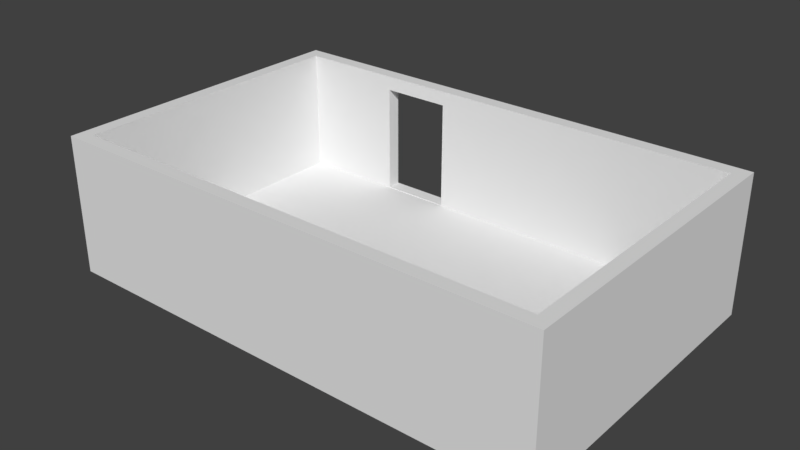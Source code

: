 # Source: houses.blend  (saved by Blender 2.78.0; exported with 4.5.12 LTS)
import bpy
from mathutils import Matrix  # noqa: F401  (used for matrix-valued properties, if any)

bpy.ops.wm.read_factory_settings(use_empty=True)
scene = bpy.context.scene
scene.name = 'Scene'

# ---- collections
col_collection_1 = bpy.data.collections.new('Collection 1'); scene.collection.children.link(col_collection_1)

# ---- world
world_world = bpy.data.worlds.new('World'); scene.world = world_world
world_world.color = (0.05088, 0.05088, 0.05088)
world_world.use_sun_shadow = False
world_world.sun_shadow_jitter_overblur = 0.0
world_world.cycles.sampling_method = 'MANUAL'

# ---- meshes
me_cube = bpy.data.meshes.new('Cube')
me_cube.from_pydata([(-34.78, -3.343, -1.0), (-34.78, -3.343, 3.0), (-34.78, 5.785, -1.0), (-34.78, 5.785, 3.0), (-32.78, -3.343, -1.0), (-32.78, -3.343, 3.0), (-32.78, 5.785, -1.0), (-32.78, 5.785, 3.0), (-34.78, -3.343, -0.6009), (-34.78, 5.785, -0.6009), (-32.78, 5.785, -0.6009), (-32.78, -3.343, -0.6009), (-34.78, 5.383, -0.6009), (-32.78, 5.383, -0.6009), (-32.78, 5.383, 3.0), (-32.78, 5.383, -1.0), (-34.78, 5.383, 3.0), (-34.78, 5.383, -1.0), (-34.78, -2.957, -0.6009), (-32.78, -2.957, -1.0), (-34.78, -2.957, 3.0), (-34.78, -2.957, -1.0), (-32.78, -2.957, 3.0), (-32.78, -2.957, -0.6009), (37.67, 5.785, -0.6009), (37.67, 5.383, -0.6009), (37.67, 5.785, -1.0), (37.67, 5.785, 3.0), (37.67, 5.383, 3.0), (37.67, -2.957, -1.0), (37.67, 5.383, -1.0), (37.67, -3.343, -0.6009), (37.67, -3.343, -1.0), (37.67, -3.343, 3.0), (37.67, -2.957, 3.0), (37.67, -2.957, -0.6009), (35.69, 5.785, -1.0), (35.69, 5.785, -0.6009), (35.69, -3.343, -1.0), (35.69, -2.957, -1.0), (35.69, -3.343, 3.0), (35.69, -2.957, 3.0), (35.69, -2.957, -0.6009), (35.69, 5.383, -0.6009), (35.69, 5.383, 3.0), (35.69, 5.785, 3.0), (35.69, 5.383, -1.0), (35.69, -3.343, -0.6009), (-17.93, 5.383, -0.5825), (-17.93, 5.785, -0.5825), (-7.935, 5.383, -0.5825), (-7.935, 5.785, -0.5825), (-17.93, 5.785, 0.1797), (-17.93, 5.383, 2.585), (-17.93, 5.383, 2.219), (-17.93, 5.785, 2.585), (-7.935, 5.383, 2.585), (-7.935, 5.785, 2.585)], [(42, 35), (25, 43)], [(21, 18, 12, 17), (9, 3, 7, 10), (12, 16, 3, 9), (11, 5, 1, 8), (21, 19, 4, 0), (4, 11, 8, 0), (22, 20, 1, 5), (2, 9, 10, 6), (8, 1, 20, 18), (18, 20, 16, 12), (41, 40, 33, 34), (2, 6, 15, 17), (7, 3, 16, 14), (36, 37, 24, 26), (17, 12, 9, 2), (38, 39, 29, 32), (14, 16, 20, 22), (17, 15, 19, 21), (13, 14, 22, 23), (0, 8, 18, 21), (35, 34, 33, 31), (29, 35, 31, 32), (24, 27, 28, 25), (26, 24, 25, 30), (30, 25, 35, 29), (45, 44, 28, 27), (37, 45, 27, 24), (39, 46, 30, 29), (40, 47, 31, 33), (46, 36, 26, 30), (47, 38, 32, 31), (11, 4, 38, 47), (15, 6, 36, 46), (5, 11, 47, 40), (19, 15, 46, 39), (23, 22, 41, 42), (10, 52, 49, 51, 57, 45, 37), (7, 14, 44, 45), (4, 19, 39, 38), (6, 10, 37, 36), (22, 5, 40, 41), (13, 23, 42, 43), (14, 54, 53, 56, 44), (44, 41, 34, 28), (35, 25, 28, 34), (43, 42, 41, 44), (51, 50, 56, 57), (44, 56, 50, 48, 54, 14, 13, 43), (48, 49, 52, 55, 53, 54), (45, 57, 55, 52, 10, 7), (49, 48, 50, 51), (57, 56, 53, 55)])
me_cube.use_remesh_preserve_volume = False
me_cube.use_remesh_preserve_attributes = False
me_cube.use_mirror_vertex_groups = False
me_cube.update()

# ---- objects
ob_house_basis = bpy.data.objects.new('house_basis', me_cube)

# ---- transforms, parenting, visibility, modifiers, constraints
ob_house_basis.location = (0.0, 0.0, 1.0)
ob_house_basis.scale = (0.2, 1.0, 1.0)
ob_house_basis.lineart.crease_threshold = 0.0

# ---- collection membership
col_collection_1.objects.link(ob_house_basis)

# ---- scene / render settings (as saved in the file)
scene.frame_start = 1; scene.frame_end = 250; scene.frame_set(1)
scene.render.engine = 'BLENDER_EEVEE_NEXT'
scene.render.resolution_percentage = 50
scene.render.dither_intensity = 0.0
scene.cycles.use_denoising = False
scene.cycles.samples = 128
scene.cycles.sampling_pattern = 'TABULATED_SOBOL'
scene.cycles.light_sampling_threshold = 0.0
scene.cycles.use_adaptive_sampling = False
scene.cycles.use_light_tree = False
scene.cycles.blur_glossy = 0.0
scene.cycles.sample_clamp_indirect = 0.0
scene.view_settings.view_transform = 'Standard'
bpy.context.view_layer.update()

# ---- added for rendering (the .blend has no active camera and no usable light): camera, sun
cam_auto = bpy.data.cameras.new('AutoCamera')
cam_auto.lens = 50.0
cam_auto.sensor_width = 36.0
cam_auto.clip_end = 1000.0
ob_auto_camera = bpy.data.objects.new('AutoCamera', cam_auto)
scene.collection.objects.link(ob_auto_camera)
ob_auto_camera.location = (16.5599, -18.304, 15.0166)
ob_auto_camera.rotation_euler = (1.09748, -7.21219e-08, 0.694738)
scene.camera = ob_auto_camera
light_auto_sun = bpy.data.lights.new('AutoSun', 'SUN')
light_auto_sun.energy = 3.0
light_auto_sun.angle = 0.0523599
ob_auto_sun = bpy.data.objects.new('AutoSun', light_auto_sun)
scene.collection.objects.link(ob_auto_sun)
ob_auto_sun.rotation_euler = (0.872665, 0.174533, 0.523599)
bpy.context.view_layer.update()
